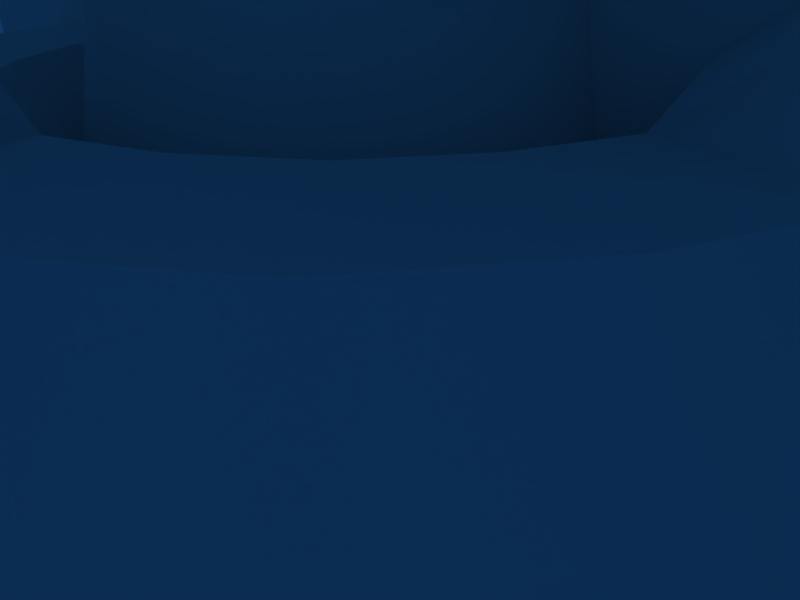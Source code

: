 # Source: proxthemine.blend  (saved by Blender 2.43.0; exported with 4.5.12 LTS)
import bpy
from mathutils import Matrix  # noqa: F401  (used for matrix-valued properties, if any)

bpy.ops.wm.read_factory_settings(use_empty=True)
scene = bpy.context.scene
scene.name = 'Scene'

# ---- collections
col_collection_1 = bpy.data.collections.new('Collection 1'); scene.collection.children.link(col_collection_1)
col_collection_1.hide_render = True
col_collection_1.hide_viewport = True
col_collection_5 = bpy.data.collections.new('Collection 5'); scene.collection.children.link(col_collection_5)

# ---- materials (node trees are filled in below, after node groups)
mat_proxflare = bpy.data.materials.new('proxflare')
mat_proxflare.alpha_threshold = 0.0
mat_proxflare.roughness = 0.5
mat_proxflare.line_color = (0.0, 0.0, 0.0, 1.0)
mat_proxlite = bpy.data.materials.new('proxlite')
mat_proxlite.alpha_threshold = 0.0
mat_proxlite.roughness = 0.5
mat_proxlite.line_color = (0.0, 0.0, 0.0, 1.0)
mat_proxbomb = bpy.data.materials.new('proxbomb')
mat_proxbomb.alpha_threshold = 0.0
mat_proxbomb.roughness = 0.5
mat_proxbomb.line_color = (0.0, 0.0, 0.0, 1.0)

# ---- material node trees

# ---- world
world_world = bpy.data.worlds.new('World'); scene.world = world_world
world_world.color = (0.05656, 0.2208, 0.4)
world_world.use_sun_shadow = False
world_world.sun_shadow_jitter_overblur = 0.0
world_world.cycles.sampling_method = 'MANUAL'
world_world.cycles.sample_map_resolution = 256

# ---- cameras
cam_camera = bpy.data.cameras.new('Camera')
cam_camera.passepartout_alpha = 0.2
cam_camera.clip_end = 100.0
cam_camera.lens = 35.0
cam_camera.ortho_scale = 7.314
cam_camera.show_passepartout = False
cam_camera.show_safe_areas = True
cam_camera.dof.focus_distance = 0.0
cam_camera.dof.aperture_fstop = 128.0

# ---- lights
light_spot = bpy.data.lights.new('Spot', 'POINT')
light_spot.transmission_factor = 0.0
light_spot.cutoff_distance = 30.0
light_spot.energy = 100.0
light_spot.shadow_buffer_clip_start = 1.001
light_spot.shadow_soft_size = 1.0
light_spot.shadow_maximum_resolution = 0.006
light_spot.use_absolute_resolution = True
light_spot.cycles.use_multiple_importance_sampling = False

# ---- meshes
me_plane = bpy.data.meshes.new('Plane')
me_plane.from_pydata([(14.74, 30.71, 1.814e-06), (14.74, 1.226, 5.972e-07), (-14.74, 1.226, 5.972e-07), (-14.74, 30.71, 1.814e-06)], [], [(0, 3, 2, 1)])
me_plane.materials.append(mat_proxflare)
me_plane.use_remesh_preserve_volume = False
me_plane.use_remesh_preserve_attributes = False
me_plane.use_mirror_vertex_groups = False
me_plane.update()
me_cylinder_001 = bpy.data.meshes.new('Cylinder.001')
me_cylinder_001.from_pydata([(2.027, 0.0, 2.899), (-2.027, 0.0, 2.899), (1.808, -0.8559, 2.899), (1.808, 0.8559, 2.899), (-1.808, -0.8559, 2.899), (-1.808, 0.8559, 2.899), (1.28, -1.559, 2.899), (1.28, 1.559, 2.899), (-1.28, -1.559, 2.899), (-1.28, 1.559, 2.899), (0.5856, -1.93, 2.899), (0.5856, 1.93, 2.899), (-0.5856, -1.93, 2.899), (-0.5856, 1.93, 2.899), (0.0, -2.027, 2.899), (0.0, 2.027, 2.899), (1.471, 0.0, 6.388), (-1.471, 0.0, 6.388), (1.317, -0.6625, 6.388), (1.317, 0.6625, 6.388), (-1.317, -0.6625, 6.388), (-1.317, 0.6625, 6.388), (0.9467, -1.156, 6.388), (0.9467, 1.156, 6.388), (-0.9467, -1.156, 6.388), (-0.9467, 1.156, 6.388), (0.4598, -1.416, 6.388), (0.4598, 1.416, 6.388), (-0.4598, -1.416, 6.388), (-0.4598, 1.416, 6.388), (0.0, -1.484, 6.388), (0.0, 1.484, 6.388), (0.0, 0.0, 6.433), (0.0, 0.0, 6.428), (0.9467, -1.156, 6.388), (0.4598, -1.416, 6.388), (0.0, -1.484, 6.388), (-0.4598, -1.416, 6.388), (-0.9467, -1.156, 6.388), (-1.317, -0.6625, 6.388), (-1.471, 0.0, 6.388), (-1.317, 0.6625, 6.388), (-0.9467, 1.156, 6.388), (-0.4598, 1.416, 6.388), (0.0, 1.484, 6.388), (0.4598, 1.416, 6.388), (0.9467, 1.156, 6.388), (1.317, 0.6625, 6.388), (1.471, 0.0, 6.388), (1.317, -0.6625, 6.388)], [], [(0, 16, 18, 2), (0, 3, 19, 16), (20, 17, 1, 4), (1, 17, 21, 5), (2, 18, 22, 6), (23, 19, 3, 7), (24, 20, 4, 8), (5, 21, 25, 9), (6, 22, 26, 10), (27, 23, 7, 11), (28, 24, 8, 12), (9, 25, 29, 13), (10, 26, 30, 14), (31, 27, 11, 15), (30, 28, 12, 14), (13, 29, 31, 15), (49, 48, 32), (32, 48, 47), (32, 40, 39), (41, 40, 32), (34, 49, 32), (32, 47, 46), (32, 39, 38), (42, 41, 32), (35, 34, 32), (32, 46, 45), (32, 38, 37), (43, 42, 32), (36, 35, 32, 33), (32, 45, 44, 33), (32, 37, 36, 33), (44, 43, 32, 33)])
me_cylinder_001.polygons.foreach_set('use_smooth', [True] * 32)
_k = set([(0, 2), (0, 3), (1, 4), (1, 5), (2, 6), (3, 7), (4, 8), (5, 9), (6, 10), (7, 11), (8, 12), (9, 13), (10, 14), (11, 15), (12, 14), (13, 15), (16, 18), (16, 19), (17, 20), (17, 21), (18, 22), (19, 23), (20, 24), (21, 25), (22, 26), (23, 27), (24, 28), (25, 29), (26, 30), (27, 31), (28, 30), (29, 31), (34, 35), (34, 49), (35, 36), (36, 37), (37, 38), (38, 39), (39, 40), (40, 41), (41, 42), (42, 43), (43, 44), (44, 45), (45, 46), (46, 47), (47, 48), (48, 49)])
me_cylinder_001.attributes.new('sharp_edge', 'BOOLEAN', 'EDGE').data.foreach_set('value', [ (min(e.vertices), max(e.vertices)) in _k for e in me_cylinder_001.edges])
_uv = me_cylinder_001.uv_layers.new(name='UVTex')
_uv.uv.foreach_set('vector', [0.7193, 0.0189, 0.6987, 0.2361, 0.6466, 0.2328, 0.6557, 0.01481, 0.7193, 0.0189, 0.6557, 0.01481, 0.6466, 0.2328, 0.6987, 0.2361, 0.6466, 0.2328, 0.6987, 0.2361, 0.7193, 0.0189, 0.6557, 0.01481, 0.7193, 0.0189, 0.6987, 0.2361, 0.6466, 0.2328, 0.6557, 0.01481, 0.6557, 0.01481, 0.6466, 0.2328, 0.5947, 0.2319, 0.5921, 0.01371, 0.5947, 0.2319, 0.6466, 0.2328, 0.6557, 0.01481, 0.5921, 0.01371, 0.5947, 0.2319, 0.6466, 0.2328, 0.6557, 0.01481, 0.5921, 0.01371, 0.6557, 0.01481, 0.6466, 0.2328, 0.5947, 0.2319, 0.5921, 0.01371, 0.5921, 0.01371, 0.5947, 0.2319, 0.5482, 0.2335, 0.5353, 0.01571, 0.5482, 0.2335, 0.5947, 0.2319, 0.5921, 0.01371, 0.5353, 0.01571, 0.5482, 0.2335, 0.5947, 0.2319, 0.5921, 0.01371, 0.5353, 0.01571, 0.5921, 0.01371, 0.5947, 0.2319, 0.5482, 0.2335, 0.5353, 0.01571, 0.5353, 0.01571, 0.5482, 0.2335, 0.5132, 0.2361, 0.4926, 0.0189, 0.5132, 0.2361, 0.5482, 0.2335, 0.5353, 0.01571, 0.4926, 0.0189, 0.5132, 0.2361, 0.5482, 0.2335, 0.5353, 0.01571, 0.4926, 0.0189, 0.5353, 0.01571, 0.5482, 0.2335, 0.5132, 0.2361, 0.4926, 0.0189, 0.534, 0.4295, 0.5331, 0.4961, 0.3856, 0.4561, 0.3856, 0.4561, 0.5331, 0.4961, 0.534, 0.4295, 0.3856, 0.4561, 0.5331, 0.4961, 0.534, 0.4295, 0.534, 0.4295, 0.5331, 0.4961, 0.3856, 0.4561, 0.5435, 0.3639, 0.534, 0.4295, 0.3867, 0.3973, 0.3867, 0.3973, 0.534, 0.4295, 0.5435, 0.3639, 0.3867, 0.3973, 0.534, 0.4295, 0.5435, 0.3639, 0.5435, 0.3639, 0.534, 0.4295, 0.3867, 0.3973, 0.5341, 0.3059, 0.5435, 0.3639, 0.3929, 0.3587, 0.3929, 0.3587, 0.5435, 0.3639, 0.5341, 0.3059, 0.3929, 0.3587, 0.5435, 0.3639, 0.5341, 0.3059, 0.5341, 0.3059, 0.5435, 0.3639, 0.3929, 0.3587, 0.5298, 0.2617, 0.5341, 0.3059, 0.384, 0.3203, 0.3834, 0.3006, 0.384, 0.3203, 0.5341, 0.3059, 0.5298, 0.2617, 0.3834, 0.3006, 0.384, 0.3203, 0.5341, 0.3059, 0.5298, 0.2617, 0.3834, 0.3006, 0.5298, 0.2617, 0.5341, 0.3059, 0.384, 0.3203, 0.3834, 0.3006])
me_cylinder_001.materials.append(mat_proxlite)
me_cylinder_001.use_remesh_preserve_volume = False
me_cylinder_001.use_remesh_preserve_attributes = False
me_cylinder_001.use_mirror_vertex_groups = False
me_cylinder_001.update()
me_cylinder = bpy.data.meshes.new('Cylinder')
me_cylinder.from_pydata([(4.217, 0.0, 2.092), (-4.217, 0.0, 2.092), (4.016, -1.218, 2.092), (4.016, 1.218, 2.092), (-4.016, -1.218, 2.092), (-4.016, 1.218, 2.092), (3.507, -2.343, 2.092), (3.507, 2.343, 2.092), (-3.507, -2.343, 2.092), (-3.507, 2.343, 2.092), (2.343, -3.507, 2.092), (2.343, 3.507, 2.092), (-2.343, -3.507, 2.092), (-2.343, 3.507, 2.092), (1.218, -4.016, 2.092), (1.218, 4.016, 2.092), (-1.218, -4.016, 2.092), (-1.218, 4.016, 2.092), (0.0, -4.217, 2.092), (0.0, 4.217, 2.092), (5.31, 0.0, 0.6926), (-5.31, 0.0, 0.6926), (5.057, -1.534, 0.6926), (5.057, 1.534, 0.6926), (-5.057, -1.534, 0.6926), (-5.057, 1.534, 0.6926), (4.415, -2.95, 0.6926), (4.415, 2.95, 0.6926), (-4.415, -2.95, 0.6926), (-4.415, 2.95, 0.6926), (3.755, -3.755, 0.6926), (3.755, 3.755, 0.6926), (-3.755, -3.755, 0.6926), (-3.755, 3.755, 0.6926), (2.95, -4.415, 0.6926), (2.95, 4.415, 0.6926), (-2.95, -4.415, 0.6926), (-2.95, 4.415, 0.6926), (1.534, -5.057, 0.6926), (1.534, 5.057, 0.6926), (-1.534, -5.057, 0.6926), (-1.534, 5.057, 0.6926), (0.0, -5.31, 0.6926), (0.0, 5.31, 0.6926), (2.896, 0.0, 2.092), (-2.896, 0.0, 2.092), (2.758, -0.8366, 2.092), (2.758, 0.8366, 2.092), (-2.758, -0.8366, 2.092), (-2.758, 0.8366, 2.092), (2.408, -1.609, 2.092), (2.408, 1.609, 2.092), (-2.408, -1.609, 2.092), (-2.408, 1.609, 2.092), (2.048, -2.048, 2.457), (2.048, 2.048, 2.457), (-2.048, -2.048, 2.457), (-2.048, 2.048, 2.457), (1.609, -2.408, 2.092), (1.609, 2.408, 2.092), (-1.609, -2.408, 2.092), (-1.609, 2.408, 2.092), (0.8366, -2.758, 2.092), (0.8366, 2.758, 2.092), (-0.8366, -2.758, 2.092), (-0.8366, 2.758, 2.092), (0.0, -2.896, 2.092), (0.0, 2.896, 2.092), (2.325, 0.0, 1.355), (-2.325, 0.0, 1.355), (2.074, -0.9817, 1.355), (2.074, 0.9817, 1.355), (-2.074, -0.9817, 1.355), (-2.074, 0.9817, 1.355), (1.468, -1.789, 1.355), (1.468, 1.789, 1.355), (-1.468, -1.789, 1.355), (-1.468, 1.789, 1.355), (0.6716, -2.214, 1.355), (0.6716, 2.214, 1.355), (-0.6716, -2.214, 1.355), (-0.6716, 2.214, 1.355), (0.0, -2.325, 1.355), (0.0, 2.325, 1.355), (2.027, 0.0, 2.899), (-2.027, 0.0, 2.899), (1.808, -0.8559, 2.899), (1.808, 0.8559, 2.899), (-1.808, -0.8559, 2.899), (-1.808, 0.8559, 2.899), (1.28, -1.559, 2.899), (1.28, 1.559, 2.899), (-1.28, -1.559, 2.899), (-1.28, 1.559, 2.899), (0.5856, -1.93, 2.899), (0.5856, 1.93, 2.899), (-0.5856, -1.93, 2.899), (-0.5856, 1.93, 2.899), (0.0, -2.027, 2.899), (0.0, 2.027, 2.899), (0.0, 0.0, 1.068), (3.528, -4.327, 4.125), (3.528, 4.327, 4.125), (-3.528, -4.327, 4.125), (-3.528, 4.327, 4.125), (3.955, -3.955, 4.471), (3.955, 3.955, 4.471), (-3.955, -3.955, 4.471), (-3.955, 3.955, 4.471), (4.327, -3.528, 4.125), (4.327, 3.528, 4.125), (-4.327, -3.528, 4.125), (-4.327, 3.528, 4.125), (3.816, -4.742, 2.461), (3.816, 4.742, 2.461), (-3.816, -4.742, 2.461), (-3.816, 4.742, 2.461), (4.294, -4.294, 2.284), (4.294, 4.294, 2.284), (-4.294, -4.294, 2.284), (-4.294, 4.294, 2.284), (4.742, -3.816, 2.461), (4.742, 3.816, 2.461), (-4.742, -3.816, 2.461), (-4.742, 3.816, 2.461), (3.978, -5.142, 3.677), (3.978, 5.142, 3.677), (-3.978, -5.142, 3.677), (-3.978, 5.142, 3.677), (4.634, -4.634, 3.791), (4.634, 4.634, 3.791), (-4.634, -4.634, 3.791), (-4.634, 4.634, 3.791), (5.142, -3.978, 3.677), (5.142, 3.978, 3.677), (-5.142, -3.978, 3.677), (-5.142, 3.978, 3.677), (5.499, -5.499, -1.925), (5.499, 5.499, -1.925), (-5.499, -5.499, -1.925), (-5.499, 5.499, -1.925), (0.0, 0.0, 0.07747), (4.857, -4.07, 3.953), (4.857, 4.07, 3.953), (-4.857, -4.07, 3.953), (-4.857, 4.07, 3.953), (4.514, -4.513, 4.03), (4.514, 4.513, 4.03), (-4.514, -4.513, 4.03), (-4.514, 4.513, 4.03), (4.07, -4.857, 3.953), (4.07, 4.857, 3.953), (-4.07, -4.857, 3.953), (-4.07, 4.857, 3.953), (4.305, -3.765, 4.256), (4.305, 3.765, 4.256), (-4.305, -3.765, 4.256), (-4.305, 3.765, 4.256), (4.053, -4.053, 4.243), (4.053, 4.053, 4.243), (-4.053, -4.053, 4.243), (-4.053, 4.053, 4.243), (3.765, -4.305, 4.256), (3.765, 4.305, 4.256), (-3.765, -4.305, 4.256), (-3.765, 4.305, 4.256), (4.741, -4.741, 5.825), (4.741, 4.741, 5.825), (-4.741, -4.741, 5.825), (-4.741, 4.741, 5.825), (0.0, 0.0, 3.02), (5.31, 0.0, 0.6926), (5.057, -1.534, 0.6926), (4.415, -2.95, 0.6926), (3.755, -3.755, 0.6926), (2.95, -4.415, 0.6926), (1.534, -5.057, 0.6926), (0.0, -5.31, 0.6926), (-1.534, -5.057, 0.6926), (-2.95, -4.415, 0.6926), (-3.755, -3.755, 0.6926), (-4.415, -2.95, 0.6926), (-5.057, -1.534, 0.6926), (-5.31, 0.0, 0.6926), (-5.057, 1.534, 0.6926), (-4.415, 2.95, 0.6926), (-3.755, 3.755, 0.6926), (-2.95, 4.415, 0.6926), (-1.534, 5.057, 0.6926), (0.0, 5.31, 0.6926), (1.534, 5.057, 0.6926), (2.95, 4.415, 0.6926), (3.755, 3.755, 0.6926), (4.415, 2.95, 0.6926), (5.057, 1.534, 0.6926), (4.415, 2.95, 0.6926), (3.507, 2.343, 2.092), (2.408, 1.609, 2.092), (2.048, 2.048, 2.457), (1.609, 2.408, 2.092), (2.343, 3.507, 2.092), (2.95, 4.415, 0.6926), (3.816, 4.742, 2.461), (4.294, 4.294, 2.284), (4.742, 3.816, 2.461), (5.499, 5.499, -1.925), (4.742, 3.816, 2.461), (3.816, 4.742, 2.461), (2.95, 4.415, 0.6926), (2.343, 3.507, 2.092), (1.218, 4.016, 2.092), (0.0, 4.217, 2.092), (-1.218, 4.016, 2.092), (-2.343, 3.507, 2.092), (-1.609, 2.408, 2.092), (-2.048, 2.048, 2.457), (-2.408, 1.609, 2.092), (-3.507, 2.343, 2.092), (-4.415, 2.95, 0.6926), (-4.742, 3.816, 2.461), (-4.294, 4.294, 2.284), (-3.816, 4.742, 2.461), (-5.499, 5.499, -1.925), (-2.95, 4.415, 0.6926), (-3.816, 4.742, 2.461), (-4.742, 3.816, 2.461), (-4.415, 2.95, 0.6926), (-3.507, 2.343, 2.092), (-4.016, 1.218, 2.092), (-4.217, 0.0, 2.092), (-4.016, -1.218, 2.092), (-3.507, -2.343, 2.092), (-2.408, -1.609, 2.092), (-2.048, -2.048, 2.457), (-1.609, -2.408, 2.092), (-2.343, -3.507, 2.092), (-2.95, -4.415, 0.6926), (-3.816, -4.742, 2.461), (-4.294, -4.294, 2.284), (-4.742, -3.816, 2.461), (-5.499, -5.499, -1.925), (-4.415, -2.95, 0.6926), (-4.742, -3.816, 2.461), (-3.816, -4.742, 2.461), (-2.95, -4.415, 0.6926), (-2.343, -3.507, 2.092), (-1.218, -4.016, 2.092), (0.0, -4.217, 2.092), (1.218, -4.016, 2.092), (2.343, -3.507, 2.092), (1.609, -2.408, 2.092), (2.048, -2.048, 2.457), (2.408, -1.609, 2.092), (3.507, -2.343, 2.092), (4.415, -2.95, 0.6926), (4.742, -3.816, 2.461), (4.294, -4.294, 2.284), (3.816, -4.742, 2.461), (5.499, -5.499, -1.925), (2.95, -4.415, 0.6926), (3.816, -4.742, 2.461), (4.742, -3.816, 2.461), (4.415, -2.95, 0.6926), (3.507, -2.343, 2.092), (4.016, -1.218, 2.092), (4.217, 0.0, 2.092), (4.016, 1.218, 2.092), (3.507, 2.343, 2.092), (2.408, -1.609, 2.092), (2.758, -0.8366, 2.092), (2.896, 0.0, 2.092), (2.758, 0.8366, 2.092), (2.408, 1.609, 2.092), (1.609, -2.408, 2.092), (0.8366, -2.758, 2.092), (0.0, -2.896, 2.092), (-0.8366, -2.758, 2.092), (-1.609, -2.408, 2.092), (2.343, -3.507, 2.092), (-2.408, -1.609, 2.092), (-2.758, -0.8366, 2.092), (-2.896, 0.0, 2.092), (-2.758, 0.8366, 2.092), (-2.408, 1.609, 2.092), (-3.507, -2.343, 2.092), (-1.609, 2.408, 2.092), (-0.8366, 2.758, 2.092), (0.0, 2.896, 2.092), (0.8366, 2.758, 2.092), (1.609, 2.408, 2.092), (-2.343, 3.507, 2.092), (4.415, 2.95, 0.6926), (-2.95, 4.415, 0.6926), (-4.415, -2.95, 0.6926), (2.95, -4.415, 0.6926), (1.468, -1.789, 1.355), (0.6716, -2.214, 1.355), (0.0, -2.325, 1.355), (-0.6716, -2.214, 1.355), (-1.468, -1.789, 1.355), (-2.074, -0.9817, 1.355), (-2.325, 0.0, 1.355), (-2.074, 0.9817, 1.355), (-1.468, 1.789, 1.355), (-0.6716, 2.214, 1.355), (0.0, 2.325, 1.355), (0.6716, 2.214, 1.355), (1.468, 1.789, 1.355), (2.074, 0.9817, 1.355), (2.325, 0.0, 1.355), (2.074, -0.9817, 1.355), (1.28, -1.559, 2.899), (0.5856, -1.93, 2.899), (0.0, -2.027, 2.899), (-0.5856, -1.93, 2.899), (-1.28, -1.559, 2.899), (-1.808, -0.8559, 2.899), (-2.027, 0.0, 2.899), (-1.808, 0.8559, 2.899), (-1.28, 1.559, 2.899), (-0.5856, 1.93, 2.899), (0.0, 2.027, 2.899), (0.5856, 1.93, 2.899), (1.28, 1.559, 2.899), (1.808, 0.8559, 2.899), (2.027, 0.0, 2.899), (1.808, -0.8559, 2.899), (4.514, -4.513, 4.03), (4.07, -4.857, 3.953), (4.741, -4.741, 5.825), (4.857, -4.07, 3.953), (4.07, -4.857, 3.953), (4.514, 4.513, 4.03), (4.07, 4.857, 3.953), (4.741, 4.741, 5.825), (4.857, 4.07, 3.953), (4.07, 4.857, 3.953), (-4.514, -4.513, 4.03), (-4.07, -4.857, 3.953), (-4.741, -4.741, 5.825), (-4.857, -4.07, 3.953), (-4.07, -4.857, 3.953), (-4.514, 4.513, 4.03), (-4.07, 4.857, 3.953), (-4.741, 4.741, 5.825), (-4.857, 4.07, 3.953), (-4.07, 4.857, 3.953), (4.857, -4.07, 3.953), (4.857, 4.07, 3.953), (-4.857, -4.07, 3.953), (-4.857, 4.07, 3.953)], [], [(0, 2, 22, 20), (0, 20, 23, 3), (24, 4, 1, 21), (1, 5, 25, 21), (2, 6, 26, 22), (291, 7, 3, 23), (293, 8, 4, 24), (5, 9, 29, 25), (10, 14, 38, 294), (39, 15, 11, 35), (40, 16, 12, 36), (13, 17, 41, 292), (14, 18, 42, 38), (43, 19, 15, 39), (42, 18, 16, 40), (17, 19, 43, 41), (265, 44, 46, 264), (265, 266, 47, 44), (48, 45, 229, 230), (229, 45, 49, 228), (264, 46, 50, 263), (51, 47, 266, 267), (52, 48, 230, 284), (228, 49, 53, 227), (278, 58, 62, 248), (63, 59, 209, 210), (64, 60, 245, 246), (290, 61, 65, 212), (248, 62, 66, 247), (67, 63, 210, 211), (66, 64, 246, 247), (212, 65, 67, 211), (270, 68, 70, 269), (71, 68, 270, 271), (72, 69, 281, 280), (281, 69, 73, 282), (269, 70, 268), (272, 71, 271), (279, 72, 280), (282, 73, 283), (268, 70, 74, 54), (75, 71, 272, 55), (76, 72, 279, 56), (283, 73, 77, 57), (54, 74, 273), (289, 75, 55), (277, 76, 56), (57, 77, 285), (273, 74, 78, 274), (79, 75, 289, 288), (80, 76, 277, 276), (285, 77, 81, 286), (274, 78, 82, 275), (83, 79, 288, 287), (82, 80, 276, 275), (286, 81, 83, 287), (309, 84, 86, 310), (87, 84, 309, 308), (88, 85, 301, 300), (301, 85, 89, 302), (310, 86, 90, 295), (91, 87, 308, 307), (92, 88, 300, 299), (302, 89, 93, 303), (295, 90, 94, 296), (95, 91, 307, 306), (96, 92, 299, 298), (303, 93, 97, 304), (296, 94, 98, 297), (99, 95, 306, 305), (98, 96, 298, 297), (304, 97, 99, 305), (250, 101, 105, 251), (106, 102, 199, 198), (107, 103, 234, 233), (214, 104, 108, 215), (249, 125, 101, 250), (102, 126, 200, 199), (103, 127, 235, 234), (213, 128, 104, 214), (251, 105, 109, 252), (110, 106, 198, 197), (111, 107, 233, 232), (215, 108, 112, 216), (252, 109, 133, 253), (134, 110, 197, 196), (135, 111, 232, 231), (216, 112, 136, 217), (259, 257, 125, 249), (126, 114, 208, 200), (127, 115, 244, 235), (223, 221, 128, 213), (253, 133, 121, 262), (204, 134, 196, 195), (239, 135, 231, 241), (217, 136, 124, 226), (30, 117, 113, 34), (207, 118, 31, 201), (243, 119, 32, 236), (33, 120, 116, 37), (254, 261, 117, 30), (118, 122, 27, 31), (119, 123, 28, 32), (218, 225, 120, 33), (125, 258, 129), (130, 205, 126), (131, 240, 127), (128, 222, 132), (129, 258, 133), (134, 205, 130), (135, 240, 131), (132, 222, 136), (255, 137, 256), (203, 138, 206), (238, 139, 242), (219, 140, 220), (256, 137, 260), (202, 138, 203), (237, 139, 238), (220, 140, 224), (133, 258, 121), (204, 205, 134), (239, 240, 135), (136, 222, 124), (257, 258, 125), (126, 205, 114), (127, 240, 115), (221, 222, 128), (172, 141, 171), (171, 141, 194), (183, 141, 182), (184, 141, 183), (173, 141, 172), (194, 141, 193), (182, 141, 181), (185, 141, 184), (174, 141, 173), (193, 141, 192), (181, 141, 180), (186, 141, 185), (175, 141, 174), (192, 141, 191), (180, 141, 179), (187, 141, 186), (176, 141, 175), (191, 141, 190), (179, 141, 178), (188, 141, 187), (177, 141, 176), (190, 141, 189), (178, 141, 177), (189, 141, 188), (125, 129, 146, 150), (147, 130, 126, 151), (148, 131, 127, 152), (128, 132, 149, 153), (129, 133, 142, 146), (143, 134, 130, 147), (144, 135, 131, 148), (132, 136, 145, 149), (133, 109, 154, 142), (155, 110, 134, 143), (156, 111, 135, 144), (136, 112, 157, 145), (109, 105, 158, 154), (159, 106, 110, 155), (160, 107, 111, 156), (112, 108, 161, 157), (101, 125, 150, 162), (151, 126, 102, 163), (152, 127, 103, 164), (104, 128, 153, 165), (105, 101, 162, 158), (163, 102, 106, 159), (164, 103, 107, 160), (108, 104, 165, 161), (158, 162, 166), (167, 163, 159), (168, 164, 160), (161, 165, 169), (162, 331, 166), (167, 336, 163), (168, 341, 164), (165, 346, 169), (154, 158, 166), (167, 159, 155), (168, 160, 156), (157, 161, 169), (347, 154, 166), (167, 155, 348), (168, 156, 349), (350, 157, 169), (327, 330, 329), (334, 335, 332), (339, 340, 337), (342, 345, 344), (328, 327, 329), (334, 332, 333), (339, 337, 338), (343, 342, 344), (325, 326, 170), (170, 324, 325), (170, 316, 317), (317, 318, 170), (326, 311, 170), (170, 323, 324), (170, 315, 316), (318, 319, 170), (311, 312, 170), (170, 322, 323), (170, 314, 315), (319, 320, 170), (312, 313, 170), (170, 321, 322), (170, 313, 314), (320, 321, 170)])
me_cylinder.polygons.foreach_set('use_smooth', [True] * 216)
_k = set([(0, 2), (0, 3), (1, 4), (1, 5), (2, 6), (3, 7), (4, 8), (5, 9), (6, 26), (7, 291), (8, 293), (9, 29), (10, 14), (10, 294), (11, 15), (11, 35), (12, 16), (12, 36), (13, 17), (13, 292), (14, 18), (15, 19), (16, 18), (17, 19), (20, 22), (20, 23), (21, 24), (21, 25), (22, 26), (23, 291), (24, 293), (25, 29), (27, 31), (27, 122), (28, 32), (28, 123), (30, 34), (30, 254), (31, 201), (32, 236), (33, 37), (33, 218), (34, 113), (35, 39), (36, 40), (37, 116), (38, 42), (38, 294), (39, 43), (40, 42), (41, 43), (41, 292), (44, 46), (44, 47), (45, 48), (45, 49), (46, 50), (47, 51), (48, 52), (49, 53), (50, 263), (51, 267), (52, 284), (53, 227), (54, 268), (54, 273), (55, 272), (55, 289), (56, 277), (56, 279), (57, 283), (57, 285), (58, 62), (58, 278), (59, 63), (59, 209), (60, 64), (60, 245), (61, 65), (61, 290), (62, 66), (63, 67), (64, 66), (65, 67), (68, 70), (68, 71), (69, 72), (69, 73), (70, 74), (71, 75), (72, 76), (73, 77), (74, 78), (75, 79), (76, 80), (77, 81), (78, 82), (79, 83), (80, 82), (81, 83), (84, 86), (84, 87), (85, 88), (85, 89), (86, 90), (87, 91), (88, 92), (89, 93), (90, 94), (91, 95), (92, 96), (93, 97), (94, 98), (95, 99), (96, 98), (97, 99), (113, 117), (114, 205), (114, 208), (115, 240), (115, 244), (116, 120), (117, 261), (118, 122), (118, 207), (119, 123), (119, 243), (120, 225), (121, 258), (121, 262), (124, 222), (124, 226), (137, 255), (137, 260), (138, 202), (138, 206), (139, 237), (139, 242), (140, 219), (140, 224), (142, 146), (142, 154), (143, 147), (143, 155), (144, 148), (144, 156), (145, 149), (145, 157), (146, 150), (147, 151), (148, 152), (149, 153), (150, 162), (151, 163), (152, 164), (153, 165), (154, 347), (155, 348), (156, 349), (157, 350), (162, 331), (163, 336), (164, 341), (165, 346), (166, 331), (166, 347), (167, 336), (167, 348), (168, 341), (168, 349), (169, 346), (169, 350), (171, 172), (171, 194), (172, 173), (173, 174), (174, 175), (175, 176), (176, 177), (177, 178), (178, 179), (179, 180), (180, 181), (181, 182), (182, 183), (183, 184), (184, 185), (185, 186), (186, 187), (187, 188), (188, 189), (189, 190), (190, 191), (191, 192), (192, 193), (193, 194), (195, 196), (195, 204), (196, 197), (197, 198), (198, 199), (199, 200), (200, 208), (201, 207), (202, 203), (203, 206), (204, 205), (209, 210), (210, 211), (211, 212), (212, 290), (213, 214), (213, 223), (214, 215), (215, 216), (216, 217), (217, 226), (218, 225), (219, 220), (220, 224), (221, 222), (221, 223), (227, 228), (228, 229), (229, 230), (230, 284), (231, 232), (231, 241), (232, 233), (233, 234), (234, 235), (235, 244), (236, 243), (237, 238), (238, 242), (239, 240), (239, 241), (245, 246), (246, 247), (247, 248), (248, 278), (249, 250), (249, 259), (250, 251), (251, 252), (252, 253), (253, 262), (254, 261), (255, 256), (256, 260), (257, 258), (257, 259), (263, 264), (264, 265), (265, 266), (266, 267), (268, 269), (269, 270), (270, 271), (271, 272), (273, 274), (274, 275), (275, 276), (276, 277), (279, 280), (280, 281), (281, 282), (282, 283), (285, 286), (286, 287), (287, 288), (288, 289), (295, 296), (295, 310), (296, 297), (297, 298), (298, 299), (299, 300), (300, 301), (301, 302), (302, 303), (303, 304), (304, 305), (305, 306), (306, 307), (307, 308), (308, 309), (309, 310), (311, 312), (311, 326), (312, 313), (313, 314), (314, 315), (315, 316), (316, 317), (317, 318), (318, 319), (319, 320), (320, 321), (321, 322), (322, 323), (323, 324), (324, 325), (325, 326), (327, 328), (327, 330), (328, 329), (329, 330), (332, 333), (332, 335), (333, 334), (334, 335), (337, 338), (337, 340), (338, 339), (339, 340), (342, 343), (342, 345), (343, 344), (344, 345)])
me_cylinder.attributes.new('sharp_edge', 'BOOLEAN', 'EDGE').data.foreach_set('value', [ (min(e.vertices), max(e.vertices)) in _k for e in me_cylinder.edges])
_uv = me_cylinder.uv_layers.new(name='UVTex')
_uv.uv.foreach_set('vector', [0.3913, 0.7588, 0.4982, 0.7888, 0.4852, 0.9737, 0.3913, 0.9737, 0.3913, 0.7588, 0.3913, 0.9737, 0.4852, 0.9737, 0.4982, 0.7888, 0.4852, 0.9737, 0.4982, 0.7888, 0.3913, 0.7588, 0.3913, 0.9737, 0.3913, 0.7588, 0.4982, 0.7888, 0.4852, 0.9737, 0.3913, 0.9737, 0.4982, 0.7888, 0.6175, 0.7965, 0.619, 0.9737, 0.4852, 0.9737, 0.619, 0.9737, 0.6175, 0.7965, 0.4982, 0.7888, 0.4852, 0.9737, 0.619, 0.9737, 0.6175, 0.7965, 0.4982, 0.7888, 0.4852, 0.9737, 0.4982, 0.7888, 0.6175, 0.7965, 0.619, 0.9737, 0.4852, 0.9737, 0.7449, 0.7971, 0.8659, 0.7898, 0.8774, 0.9737, 0.7439, 0.9737, 0.8774, 0.9737, 0.8659, 0.7898, 0.7449, 0.7971, 0.7439, 0.9737, 0.8774, 0.9737, 0.8659, 0.7898, 0.7449, 0.7971, 0.7439, 0.9737, 0.7449, 0.7971, 0.8659, 0.7898, 0.8774, 0.9737, 0.7439, 0.9737, 0.8659, 0.7898, 0.9745, 0.7628, 0.9745, 0.9737, 0.8774, 0.9737, 0.9745, 0.9737, 0.9745, 0.7628, 0.8659, 0.7898, 0.8774, 0.9737, 0.9745, 0.9737, 0.9745, 0.7628, 0.8659, 0.7898, 0.8774, 0.9737, 0.8659, 0.7898, 0.9745, 0.7628, 0.9745, 0.9737, 0.8774, 0.9737, 0.3913, 0.7588, 0.3913, 0.6446, 0.494, 0.6581, 0.4982, 0.7888, 0.3913, 0.7588, 0.4982, 0.7888, 0.494, 0.6581, 0.3913, 0.6446, 0.494, 0.6581, 0.3913, 0.6446, 0.3913, 0.7588, 0.4982, 0.7888, 0.3913, 0.7588, 0.3913, 0.6446, 0.494, 0.6581, 0.4982, 0.7888, 0.4982, 0.7888, 0.494, 0.6581, 0.5976, 0.6623, 0.6175, 0.7965, 0.5976, 0.6623, 0.494, 0.6581, 0.4982, 0.7888, 0.6175, 0.7965, 0.5976, 0.6623, 0.494, 0.6581, 0.4982, 0.7888, 0.6175, 0.7965, 0.4982, 0.7888, 0.494, 0.6581, 0.5976, 0.6623, 0.6175, 0.7965, 0.7449, 0.7971, 0.7634, 0.6596, 0.8707, 0.6555, 0.8659, 0.7898, 0.8707, 0.6555, 0.7634, 0.6596, 0.7449, 0.7971, 0.8659, 0.7898, 0.8707, 0.6555, 0.7634, 0.6596, 0.7449, 0.7971, 0.8659, 0.7898, 0.7449, 0.7971, 0.7634, 0.6596, 0.8707, 0.6555, 0.8659, 0.7898, 0.8659, 0.7898, 0.8707, 0.6555, 0.9745, 0.648, 0.9745, 0.7628, 0.9745, 0.648, 0.8707, 0.6555, 0.8659, 0.7898, 0.9745, 0.7628, 0.9745, 0.648, 0.8707, 0.6555, 0.8659, 0.7898, 0.9745, 0.7628, 0.8659, 0.7898, 0.8707, 0.6555, 0.9745, 0.648, 0.9745, 0.7628, 0.3913, 0.6446, 0.3913, 0.5606, 0.5401, 0.5303, 0.494, 0.6581, 0.5401, 0.5303, 0.3913, 0.5606, 0.3913, 0.6446, 0.494, 0.6581, 0.5401, 0.5303, 0.3913, 0.5606, 0.3913, 0.6446, 0.494, 0.6581, 0.3913, 0.6446, 0.3913, 0.5606, 0.5401, 0.5303, 0.494, 0.6581, 0.494, 0.6581, 0.5401, 0.5303, 0.5976, 0.6623, 0.5976, 0.6623, 0.5401, 0.5303, 0.494, 0.6581, 0.5976, 0.6623, 0.5401, 0.5303, 0.494, 0.6581, 0.494, 0.6581, 0.5401, 0.5303, 0.5976, 0.6623, 0.5976, 0.6623, 0.5401, 0.5303, 0.7179, 0.5234, 0.6819, 0.7111, 0.7179, 0.5234, 0.5401, 0.5303, 0.5976, 0.6623, 0.6819, 0.7111, 0.7179, 0.5234, 0.5401, 0.5303, 0.5976, 0.6623, 0.6819, 0.7111, 0.5976, 0.6623, 0.5401, 0.5303, 0.7179, 0.5234, 0.6819, 0.7111, 0.6819, 0.7111, 0.7179, 0.5234, 0.7634, 0.6596, 0.7634, 0.6596, 0.7179, 0.5234, 0.6819, 0.7111, 0.7634, 0.6596, 0.7179, 0.5234, 0.6819, 0.7111, 0.6819, 0.7111, 0.7179, 0.5234, 0.7634, 0.6596, 0.7634, 0.6596, 0.7179, 0.5234, 0.8734, 0.5338, 0.8707, 0.6555, 0.8734, 0.5338, 0.7179, 0.5234, 0.7634, 0.6596, 0.8707, 0.6555, 0.8734, 0.5338, 0.7179, 0.5234, 0.7634, 0.6596, 0.8707, 0.6555, 0.7634, 0.6596, 0.7179, 0.5234, 0.8734, 0.5338, 0.8707, 0.6555, 0.8707, 0.6555, 0.8734, 0.5338, 0.9745, 0.5638, 0.9745, 0.648, 0.9745, 0.5638, 0.8734, 0.5338, 0.8707, 0.6555, 0.9745, 0.648, 0.9745, 0.5638, 0.8734, 0.5338, 0.8707, 0.6555, 0.9745, 0.648, 0.8707, 0.6555, 0.8734, 0.5338, 0.9745, 0.5638, 0.9745, 0.648, 0.1133, 0.3107, 0.01023, 0.2955, 0.01607, 0.2372, 0.12, 0.2439, 0.01607, 0.2372, 0.01023, 0.2955, 0.1133, 0.3107, 0.12, 0.2439, 0.01607, 0.2372, 0.01023, 0.2955, 0.1133, 0.3107, 0.12, 0.2439, 0.1133, 0.3107, 0.01023, 0.2955, 0.01607, 0.2372, 0.12, 0.2439, 0.12, 0.2439, 0.01607, 0.2372, 0.01763, 0.179, 0.1218, 0.1771, 0.01763, 0.179, 0.01607, 0.2372, 0.12, 0.2439, 0.1218, 0.1771, 0.01763, 0.179, 0.01607, 0.2372, 0.12, 0.2439, 0.1218, 0.1771, 0.12, 0.2439, 0.01607, 0.2372, 0.01763, 0.179, 0.1218, 0.1771, 0.1218, 0.1771, 0.01763, 0.179, 0.01478, 0.1269, 0.1185, 0.1174, 0.01478, 0.1269, 0.01763, 0.179, 0.1218, 0.1771, 0.1185, 0.1174, 0.01478, 0.1269, 0.01763, 0.179, 0.1218, 0.1771, 0.1185, 0.1174, 0.1218, 0.1771, 0.01763, 0.179, 0.01478, 0.1269, 0.1185, 0.1174, 0.1185, 0.1174, 0.01478, 0.1269, 0.01023, 0.08786, 0.1133, 0.07261, 0.01023, 0.08786, 0.01478, 0.1269, 0.1185, 0.1174, 0.1133, 0.07261, 0.01023, 0.08786, 0.01478, 0.1269, 0.1185, 0.1174, 0.1133, 0.07261, 0.1185, 0.1174, 0.01478, 0.1269, 0.01023, 0.08786, 0.1133, 0.07261, 0.006765, 0.4675, 0.2721, 0.4811, 0.2737, 0.524, 0.02782, 0.524, 0.2737, 0.524, 0.2721, 0.4811, 0.006765, 0.4675, 0.02782, 0.524, 0.2737, 0.524, 0.2721, 0.4811, 0.006765, 0.4675, 0.02782, 0.524, 0.006765, 0.4675, 0.2721, 0.4811, 0.2737, 0.524, 0.02782, 0.524, 0.1054, 0.3989, 0.3525, 0.4331, 0.2721, 0.4811, 0.006765, 0.4675, 0.2721, 0.4811, 0.3525, 0.4331, 0.1054, 0.3989, 0.006765, 0.4675, 0.2721, 0.4811, 0.3525, 0.4331, 0.1054, 0.3989, 0.006765, 0.4675, 0.1054, 0.3989, 0.3525, 0.4331, 0.2721, 0.4811, 0.006765, 0.4675, 0.02782, 0.524, 0.2737, 0.524, 0.2721, 0.5669, 0.00677, 0.5806, 0.2721, 0.5669, 0.2737, 0.524, 0.02782, 0.524, 0.00677, 0.5806, 0.2721, 0.5669, 0.2737, 0.524, 0.02782, 0.524, 0.00677, 0.5806, 0.02782, 0.524, 0.2737, 0.524, 0.2721, 0.5669, 0.00677, 0.5806, 0.00677, 0.5806, 0.2721, 0.5669, 0.3525, 0.6149, 0.1054, 0.6491, 0.3525, 0.6149, 0.2721, 0.5669, 0.00677, 0.5806, 0.1054, 0.6491, 0.3525, 0.6149, 0.2721, 0.5669, 0.00677, 0.5806, 0.1054, 0.6491, 0.00677, 0.5806, 0.2721, 0.5669, 0.3525, 0.6149, 0.1054, 0.6491, 0.1313, 0.2431, 0.2728, 0.3506, 0.3525, 0.4331, 0.1054, 0.3989, 0.3525, 0.4331, 0.2728, 0.3506, 0.1313, 0.2431, 0.1054, 0.3989, 0.3525, 0.4331, 0.2728, 0.3506, 0.1313, 0.2431, 0.1054, 0.3989, 0.1313, 0.2431, 0.2728, 0.3506, 0.3525, 0.4331, 0.1054, 0.3989, 0.1054, 0.6491, 0.3525, 0.6149, 0.2728, 0.6974, 0.1314, 0.805, 0.2728, 0.6974, 0.3525, 0.6149, 0.1054, 0.6491, 0.1314, 0.805, 0.2728, 0.6974, 0.3525, 0.6149, 0.1054, 0.6491, 0.1314, 0.805, 0.1054, 0.6491, 0.3525, 0.6149, 0.2728, 0.6974, 0.1314, 0.805, 0.2029, 0.8637, 0.3077, 0.7468, 0.3606, 0.7761, 0.2692, 0.9284, 0.3606, 0.7761, 0.3077, 0.7468, 0.2029, 0.8637, 0.2692, 0.9284, 0.3606, 0.7761, 0.3077, 0.7468, 0.2029, 0.8637, 0.2692, 0.9284, 0.2029, 0.8637, 0.3077, 0.7468, 0.3606, 0.7761, 0.2692, 0.9284, 0.1314, 0.805, 0.2728, 0.6974, 0.3077, 0.7468, 0.2029, 0.8637, 0.3077, 0.7468, 0.2728, 0.6974, 0.1314, 0.805, 0.2029, 0.8637, 0.3077, 0.7468, 0.2728, 0.6974, 0.1314, 0.805, 0.2029, 0.8637, 0.1314, 0.805, 0.2728, 0.6974, 0.3077, 0.7468, 0.2029, 0.8637, 0.9726, 0.2664, 0.5691, 0.37, 0.9854, 0.325, 0.9854, 0.325, 0.5691, 0.37, 0.9726, 0.2664, 0.9854, 0.325, 0.5691, 0.37, 0.9726, 0.2664, 0.9726, 0.2664, 0.5691, 0.37, 0.9854, 0.325, 0.9854, 0.325, 0.5691, 0.37, 0.9854, 0.385, 0.9854, 0.385, 0.5691, 0.37, 0.9854, 0.325, 0.9854, 0.385, 0.5691, 0.37, 0.9854, 0.325, 0.9854, 0.325, 0.5691, 0.37, 0.9854, 0.385, 0.9046, 0.4299, 0.5691, 0.37, 0.8783, 0.4708, 0.8783, 0.4708, 0.5691, 0.37, 0.9046, 0.4299, 0.8783, 0.4708, 0.5691, 0.37, 0.9046, 0.4299, 0.9046, 0.4299, 0.5691, 0.37, 0.8783, 0.4708, 0.8783, 0.4708, 0.5691, 0.37, 0.8754, 0.5193, 0.8754, 0.5193, 0.5691, 0.37, 0.8783, 0.4708, 0.8754, 0.5193, 0.5691, 0.37, 0.8783, 0.4708, 0.8783, 0.4708, 0.5691, 0.37, 0.8754, 0.5193, 0.9854, 0.385, 0.5691, 0.37, 0.9046, 0.4299, 0.9046, 0.4299, 0.5691, 0.37, 0.9854, 0.385, 0.9046, 0.4299, 0.5691, 0.37, 0.9854, 0.385, 0.9854, 0.385, 0.5691, 0.37, 0.9046, 0.4299, 0.8841, 0.2398, 0.5691, 0.37, 0.9726, 0.2664, 0.9726, 0.2664, 0.5691, 0.37, 0.8841, 0.2398, 0.9726, 0.2664, 0.5691, 0.37, 0.8841, 0.2398, 0.8841, 0.2398, 0.5691, 0.37, 0.9726, 0.2664, 0.9662, 0.08369, 0.7405, 0.01573, 0.9773, 0.01573, 0.9773, 0.01573, 0.7405, 0.01573, 0.9662, 0.08369, 0.9773, 0.01573, 0.7405, 0.01573, 0.9662, 0.08369, 0.9662, 0.08369, 0.7405, 0.01573, 0.9773, 0.01573, 0.9379, 0.1465, 0.7405, 0.01573, 0.9662, 0.08369, 0.9662, 0.08369, 0.7405, 0.01573, 0.9379, 0.1465, 0.9662, 0.08369, 0.7405, 0.01573, 0.9379, 0.1465, 0.9379, 0.1465, 0.7405, 0.01573, 0.9662, 0.08369, 0.9088, 0.1823, 0.7405, 0.01573, 0.9379, 0.1465, 0.9379, 0.1465, 0.7405, 0.01573, 0.9088, 0.1823, 0.9379, 0.1465, 0.7405, 0.01573, 0.9088, 0.1823, 0.9088, 0.1823, 0.7405, 0.01573, 0.9379, 0.1465, 0.8734, 0.2117, 0.7405, 0.01573, 0.9088, 0.1823, 0.9088, 0.1823, 0.7405, 0.01573, 0.8734, 0.2117, 0.9088, 0.1823, 0.7405, 0.01573, 0.8734, 0.2117, 0.8734, 0.2117, 0.7405, 0.01573, 0.9088, 0.1823, 0.8108, 0.2407, 0.7405, 0.01573, 0.8734, 0.2117, 0.8734, 0.2117, 0.7405, 0.01573, 0.8108, 0.2407, 0.8734, 0.2117, 0.7405, 0.01573, 0.8108, 0.2407, 0.8108, 0.2407, 0.7405, 0.01573, 0.8734, 0.2117, 0.743, 0.2525, 0.7405, 0.01573, 0.8108, 0.2407, 0.8108, 0.2407, 0.7405, 0.01573, 0.743, 0.2525, 0.8108, 0.2407, 0.7405, 0.01573, 0.743, 0.2525, 0.743, 0.2525, 0.7405, 0.01573, 0.8108, 0.2407, 0.3525, 0.4331, 0.3746, 0.524, 0.3421, 0.524, 0.3338, 0.473, 0.3421, 0.524, 0.3746, 0.524, 0.3525, 0.4331, 0.3338, 0.473, 0.3421, 0.524, 0.3746, 0.524, 0.3525, 0.4331, 0.3338, 0.473, 0.3525, 0.4331, 0.3746, 0.524, 0.3421, 0.524, 0.3338, 0.473, 0.3746, 0.524, 0.3525, 0.6149, 0.3338, 0.575, 0.3421, 0.524, 0.3338, 0.575, 0.3525, 0.6149, 0.3746, 0.524, 0.3421, 0.524, 0.3338, 0.575, 0.3525, 0.6149, 0.3746, 0.524, 0.3421, 0.524, 0.3746, 0.524, 0.3525, 0.6149, 0.3338, 0.575, 0.3421, 0.524, 0.3525, 0.6149, 0.2721, 0.5669, 0.2835, 0.55, 0.3338, 0.575, 0.2835, 0.55, 0.2721, 0.5669, 0.3525, 0.6149, 0.3338, 0.575, 0.2835, 0.55, 0.2721, 0.5669, 0.3525, 0.6149, 0.3338, 0.575, 0.3525, 0.6149, 0.2721, 0.5669, 0.2835, 0.55, 0.3338, 0.575, 0.2721, 0.5669, 0.2737, 0.524, 0.2889, 0.524, 0.2835, 0.55, 0.2889, 0.524, 0.2737, 0.524, 0.2721, 0.5669, 0.2835, 0.55, 0.2889, 0.524, 0.2737, 0.524, 0.2721, 0.5669, 0.2835, 0.55, 0.2721, 0.5669, 0.2737, 0.524, 0.2889, 0.524, 0.2835, 0.55, 0.2721, 0.4811, 0.3525, 0.4331, 0.3338, 0.473, 0.2835, 0.498, 0.3338, 0.473, 0.3525, 0.4331, 0.2721, 0.4811, 0.2835, 0.498, 0.3338, 0.473, 0.3525, 0.4331, 0.2721, 0.4811, 0.2835, 0.498, 0.2721, 0.4811, 0.3525, 0.4331, 0.3338, 0.473, 0.2835, 0.498, 0.2737, 0.524, 0.2721, 0.4811, 0.2835, 0.498, 0.2889, 0.524, 0.2835, 0.498, 0.2721, 0.4811, 0.2737, 0.524, 0.2889, 0.524, 0.2835, 0.498, 0.2721, 0.4811, 0.2737, 0.524, 0.2889, 0.524, 0.2737, 0.524, 0.2721, 0.4811, 0.2835, 0.498, 0.2889, 0.524, 0.3272, 0.1904, 0.27, 0.1426, 0.3639, 0.09991, 0.3639, 0.09991, 0.27, 0.1426, 0.3272, 0.1904, 0.3639, 0.09991, 0.27, 0.1426, 0.3272, 0.1904, 0.3272, 0.1904, 0.27, 0.1426, 0.3639, 0.09991, 0.27, 0.1426, 0.2953, 0.01398, 0.3639, 0.09991, 0.3639, 0.09991, 0.2953, 0.01398, 0.27, 0.1426, 0.3639, 0.09991, 0.2953, 0.01398, 0.27, 0.1426, 0.27, 0.1426, 0.2953, 0.01398, 0.3639, 0.09991, 0.4014, 0.1959, 0.3272, 0.1904, 0.3639, 0.09991, 0.3639, 0.09991, 0.3272, 0.1904, 0.4014, 0.1959, 0.3639, 0.09991, 0.3272, 0.1904, 0.4014, 0.1959, 0.4014, 0.1959, 0.3272, 0.1904, 0.3639, 0.09991, 0.4729, 0.08605, 0.4014, 0.1959, 0.3639, 0.09991, 0.3639, 0.09991, 0.4014, 0.1959, 0.4729, 0.08605, 0.3639, 0.09991, 0.4014, 0.1959, 0.4729, 0.08605, 0.4729, 0.08605, 0.4014, 0.1959, 0.3639, 0.09991, 0.3987, 0.01398, 0.4729, 0.08605, 0.3639, 0.09991, 0.3639, 0.09991, 0.4729, 0.08605, 0.3987, 0.01398, 0.3639, 0.09991, 0.4729, 0.08605, 0.3987, 0.01398, 0.3987, 0.01398, 0.4729, 0.08605, 0.3639, 0.09991, 0.2953, 0.01398, 0.3987, 0.01398, 0.3639, 0.09991, 0.3639, 0.09991, 0.3987, 0.01398, 0.2953, 0.01398, 0.3639, 0.09991, 0.3987, 0.01398, 0.2953, 0.01398, 0.2953, 0.01398, 0.3987, 0.01398, 0.3639, 0.09991, 0.28, 0.01218, 0.2642, 0.07417, 0.133, 0.01218, 0.133, 0.01218, 0.2642, 0.07417, 0.28, 0.01218, 0.133, 0.01218, 0.2642, 0.07417, 0.28, 0.01218, 0.28, 0.01218, 0.2642, 0.07417, 0.133, 0.01218, 0.2642, 0.07417, 0.226, 0.1252, 0.133, 0.01218, 0.133, 0.01218, 0.226, 0.1252, 0.2642, 0.07417, 0.133, 0.01218, 0.226, 0.1252, 0.2642, 0.07417, 0.2642, 0.07417, 0.226, 0.1252, 0.133, 0.01218, 0.226, 0.1252, 0.1758, 0.1521, 0.133, 0.01218, 0.133, 0.01218, 0.1758, 0.1521, 0.226, 0.1252, 0.133, 0.01218, 0.1758, 0.1521, 0.226, 0.1252, 0.226, 0.1252, 0.1758, 0.1521, 0.133, 0.01218, 0.1758, 0.1521, 0.1334, 0.1592, 0.133, 0.01218, 0.133, 0.01218, 0.1334, 0.1592, 0.1758, 0.1521, 0.133, 0.01218, 0.1334, 0.1592, 0.1758, 0.1521, 0.1758, 0.1521, 0.1334, 0.1592, 0.133, 0.01218])
me_cylinder.materials.append(mat_proxbomb)
me_cylinder.use_remesh_preserve_volume = False
me_cylinder.use_remesh_preserve_attributes = False
me_cylinder.use_mirror_vertex_groups = False
me_cylinder.update()

# ---- objects
ob_lamp = bpy.data.objects.new('Lamp', light_spot)
ob_camera = bpy.data.objects.new('Camera', cam_camera)
ob_plane = bpy.data.objects.new('Plane', me_plane)
ob_cylinder_001 = bpy.data.objects.new('Cylinder.001', me_cylinder_001)
ob_cylinder = bpy.data.objects.new('Cylinder', me_cylinder)

# ---- transforms, parenting, visibility, modifiers, constraints
ob_lamp.location = (4.076, 1.005, 5.904)
ob_lamp.rotation_euler = (0.6503, 0.05522, 1.866)
ob_lamp.lock_rotations_4d = False
ob_lamp.empty_display_type = 'ARROWS'
ob_lamp.color = (0.0, 0.0, 0.0, 0.0)
ob_lamp.lineart.crease_threshold = 0.0
ob_camera.location = (7.481, -6.508, 5.344)
ob_camera.rotation_euler = (1.109, 0.01082, 0.8149)
ob_camera.lock_rotations_4d = False
ob_camera.empty_display_type = 'ARROWS'
ob_camera.color = (0.0, 0.0, 0.0, 0.0)
ob_camera.display_type = 'WIRE'
ob_camera.lineart.crease_threshold = 0.0
ob_plane.location = (0.0, 0.0, 1.871)
ob_plane.rotation_euler = (1.571, -0.0, -0.0)
ob_plane.scale = (0.4439, 0.4439, 0.4439)
ob_plane.lock_rotations_4d = False
ob_plane.empty_display_type = 'ARROWS'
ob_plane.color = (0.0, 0.0, 0.0, 1.0)
ob_plane.lineart.crease_threshold = 0.0
ob_cylinder_001.location = (0.0, 0.0, 0.5512)
ob_cylinder_001.rotation_euler = (0.0, -0.0, -0.7854)
ob_cylinder_001.scale = (1.528, 1.528, 1.528)
ob_cylinder_001.lock_rotations_4d = False
ob_cylinder_001.empty_display_type = 'ARROWS'
ob_cylinder_001.color = (0.0, 0.0, 0.0, 1.0)
ob_cylinder_001.lineart.crease_threshold = 0.0
ob_cylinder.location = (0.0, 0.0, 0.5512)
ob_cylinder.rotation_euler = (0.0, -0.0, -0.7854)
ob_cylinder.scale = (1.528, 1.528, 1.528)
ob_cylinder.lock_rotations_4d = False
ob_cylinder.empty_display_type = 'ARROWS'
ob_cylinder.color = (0.0, 0.0, 0.0, 1.0)
ob_cylinder.lineart.crease_threshold = 0.0

# ---- collection membership
col_collection_1.objects.link(ob_lamp)
col_collection_1.objects.link(ob_camera)
col_collection_5.objects.link(ob_plane)
col_collection_5.objects.link(ob_cylinder_001)
col_collection_5.objects.link(ob_cylinder)

# ---- scene / render settings (as saved in the file)
scene.camera = ob_camera
scene.frame_start = 1; scene.frame_end = 250; scene.frame_set(1)
scene.render.engine = 'BLENDER_EEVEE_NEXT'
scene.render.image_settings.color_mode = 'RGB'
scene.render.image_settings.compression = 90
scene.render.resolution_x = 800
scene.render.resolution_y = 600
scene.render.pixel_aspect_x = 100.0
scene.render.pixel_aspect_y = 100.0
scene.render.fps = 25
scene.render.dither_intensity = 0.0
scene.render.use_compositing = False
scene.render.use_sequencer = False
scene.render.bake_margin = 2
scene.render.bake_bias = 0.0
scene.render.use_stamp_time = False
scene.render.use_stamp_date = False
scene.render.use_stamp_frame = False
scene.render.use_stamp_camera = False
scene.render.use_stamp_scene = False
scene.render.use_stamp_filename = False
scene.render.use_stamp_render_time = False
scene.render.stamp_font_size = 0
scene.cycles.use_denoising = False
scene.cycles.samples = 10
scene.cycles.sampling_pattern = 'TABULATED_SOBOL'
scene.cycles.light_sampling_threshold = 0.0
scene.cycles.use_adaptive_sampling = False
scene.cycles.use_light_tree = False
scene.cycles.blur_glossy = 0.0
scene.cycles.volume_bounces = 1
scene.cycles.pixel_filter_type = 'GAUSSIAN'
scene.cycles.sample_clamp_indirect = 0.0
scene.view_settings.view_transform = 'Raw'
bpy.context.view_layer.update()
